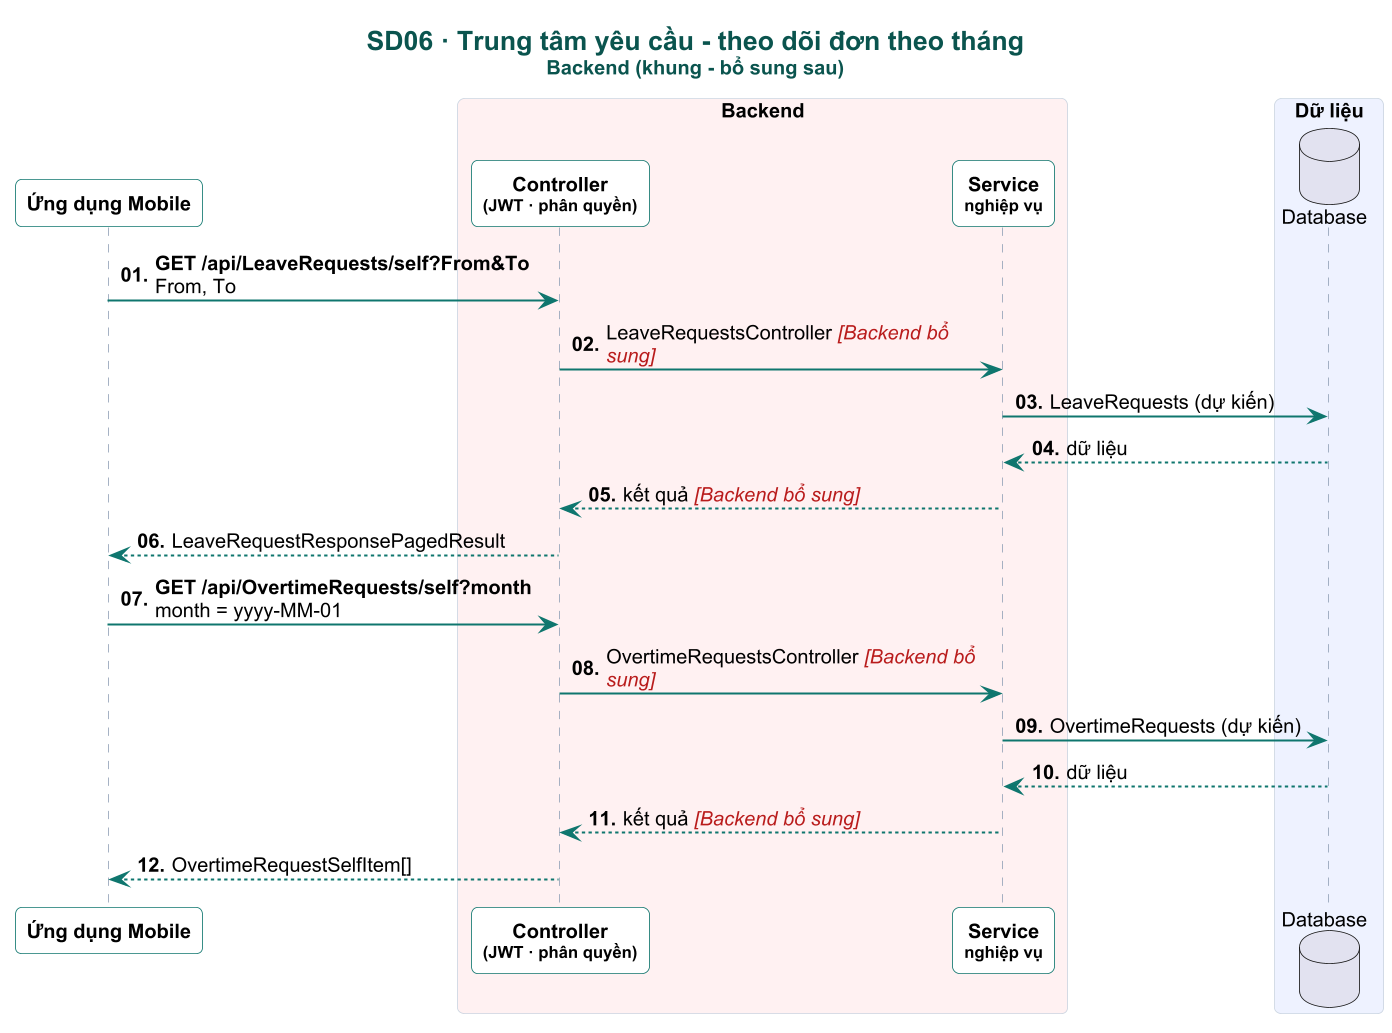

The diagram above was rendered by PlantUML. Its source (embedded in the PNG):
@startuml

skinparam dpi 160
skinparam defaultFontName Arial
skinparam defaultFontSize 12
skinparam shadowing false
skinparam roundCorner 8
skinparam maxMessageSize 230
skinparam sequenceMessageAlign left
skinparam responseMessageBelowArrow true
skinparam ParticipantPadding 4
skinparam BoxPadding 4
skinparam titleFontSize 16
skinparam titleFontStyle bold
skinparam titleFontColor #0A544E
skinparam sequence {
  ArrowColor #0F766E
  ArrowThickness 1.2
  LifeLineBorderColor #94A3B8
  LifeLineBackgroundColor #CCFBF1
  ParticipantBorderColor #0F766E
  ParticipantBackgroundColor #FFFFFF
  ParticipantFontStyle bold
  ActorBorderColor #0F766E
  ActorBackgroundColor #FFF8EC
  BoxBorderColor #CBD5E1
  GroupBorderColor #B45309
  GroupBackgroundColor #FFFBEB
  GroupHeaderFontColor #92400E
  DividerBackgroundColor #F0FDFA
  DividerBorderColor #0F766E
  ReferenceBackgroundColor #F8FAFC
}
skinparam note {
  BackgroundColor #FFF8EC
  BorderColor #F59E0B
  FontSize 11
}

autonumber "<b>00."
title SD06 · Trung tâm yêu cầu - theo dõi đơn theo tháng\n<size:12>Backend (khung - bổ sung sau)</size>
participant "Ứng dụng Mobile" as APP
box "Backend" #FFF1F2
participant "Controller\n<size:10>(JWT · phân quyền)</size>" as CTL
participant "Service\n<size:10>nghiệp vụ</size>" as SVC
end box
box "Dữ liệu" #EEF2FF
database "Database" as DB
end box

hide unlinked
APP -> CTL : <b>GET /api/LeaveRequests/self?From&To</b>\nFrom, To
CTL -> SVC : LeaveRequestsController <color:#B91C1C><i>[Backend bổ sung]</i></color>
SVC -> DB : LeaveRequests (dự kiến)
DB --> SVC : dữ liệu
SVC --> CTL : kết quả <color:#B91C1C><i>[Backend bổ sung]</i></color>
CTL --> APP : LeaveRequestResponsePagedResult
APP -> CTL : <b>GET /api/OvertimeRequests/self?month</b>\nmonth = yyyy-MM-01
CTL -> SVC : OvertimeRequestsController <color:#B91C1C><i>[Backend bổ sung]</i></color>
SVC -> DB : OvertimeRequests (dự kiến)
DB --> SVC : dữ liệu
SVC --> CTL : kết quả <color:#B91C1C><i>[Backend bổ sung]</i></color>
CTL --> APP : OvertimeRequestSelfItem[]
@enduml